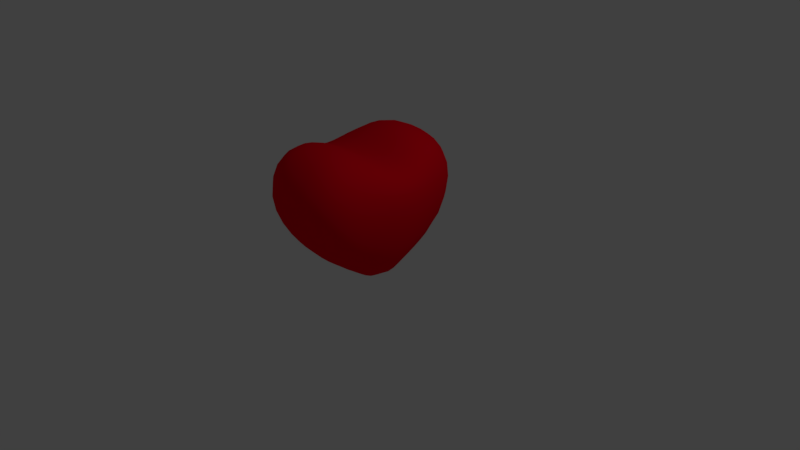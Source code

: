 # Source: heart.blend  (saved by Blender 2.78.0; exported with 4.5.12 LTS)
import bpy
from mathutils import Matrix  # noqa: F401  (used for matrix-valued properties, if any)

bpy.ops.wm.read_factory_settings(use_empty=True)
scene = bpy.context.scene
scene.name = 'Scene'

# ---- collections
col_collection_1 = bpy.data.collections.new('Collection 1'); scene.collection.children.link(col_collection_1)

# ---- materials (node trees are filled in below, after node groups)
mat_material_001 = bpy.data.materials.new('Material.001')
mat_material_001.alpha_threshold = 0.0
mat_material_001.use_transparent_shadow = False
mat_material_001.diffuse_color = (0.9331, 0.0, 0.01291, 1.0)
mat_material_001.roughness = 0.5

# ---- material node trees

# ---- world
world_world = bpy.data.worlds.new('World'); scene.world = world_world
world_world.color = (0.05088, 0.05088, 0.05088)
world_world.use_sun_shadow = False
world_world.sun_shadow_jitter_overblur = 0.0
world_world.cycles.sampling_method = 'MANUAL'

# ---- cameras
cam_camera = bpy.data.cameras.new('Camera')
cam_camera.clip_end = 100.0
cam_camera.lens = 35.0
cam_camera.sensor_width = 32.0
cam_camera.sensor_height = 18.0
cam_camera.ortho_scale = 7.314
cam_camera.dof.focus_distance = 0.0
cam_camera.dof.aperture_fstop = 128.0

# ---- lights
light_lamp = bpy.data.lights.new('Lamp', 'POINT')
light_lamp.transmission_factor = 0.0
light_lamp.cutoff_distance = 30.0
light_lamp.energy = 100.0
light_lamp.shadow_buffer_clip_start = 1.001
light_lamp.shadow_soft_size = 0.1
light_lamp.shadow_maximum_resolution = 0.006
light_lamp.use_absolute_resolution = True

# ---- meshes
me_cube_002 = bpy.data.meshes.new('Cube.002')
me_cube_002.from_pydata([(-1.0, -0.6541, -1.0), (-0.9538, -0.7462, 1.033), (-1.0, 0.6623, -1.0), (-0.9765, 0.753, 1.041), (1.0, -0.6541, -1.0), (0.9538, -0.7462, 1.033), (1.0, 0.6623, -1.0), (0.9765, 0.753, 1.041), (-1.014, -1.181, 0.1494), (-1.012, 1.188, 0.1482), (1.012, 1.188, 0.1482), (1.014, -1.181, 0.1494), (-1.0, 0.3332, -1.396), (-1.0, 0.0138, -1.849), (-1.0, -0.3056, -1.396), (-0.9735, -0.3019, 0.9872), (-1.199, 0.01361, 0.5621), (-0.9755, 0.3324, 0.9896), (1.0, -0.3056, -1.396), (1.0, 0.0138, -1.849), (1.0, 0.3332, -1.396), (0.9755, 0.3324, 0.9896), (1.199, 0.01361, 0.5621), (0.9735, -0.3019, 0.9872), (1.542, 0.4762, 0.2231), (1.703, 0.01488, 0.3337), (1.559, -0.417, 0.2256), (-1.559, -0.417, 0.2256), (-1.703, 0.01488, 0.3337), (-1.542, 0.4762, 0.2231)], [], [(29, 17, 3, 9), (9, 3, 7, 10), (26, 23, 5, 11), (11, 5, 1, 8), (14, 18, 4, 0), (23, 15, 1, 5), (4, 11, 8, 0), (18, 26, 11, 4), (2, 9, 10, 6), (12, 29, 9, 2), (0, 8, 27, 14), (14, 27, 28, 13), (13, 28, 29, 12), (6, 10, 24, 20), (20, 24, 25, 19), (19, 25, 26, 18), (7, 3, 17, 21), (21, 17, 16, 22), (22, 16, 15, 23), (2, 6, 20, 12), (12, 20, 19, 13), (13, 19, 18, 14), (10, 7, 21, 24), (24, 21, 22, 25), (25, 22, 23, 26), (8, 1, 15, 27), (27, 15, 16, 28), (28, 16, 17, 29)])
me_cube_002.polygons.foreach_set('use_smooth', [True] * 28)
me_cube_002.materials.append(mat_material_001)
me_cube_002.use_remesh_preserve_volume = False
me_cube_002.use_remesh_preserve_attributes = False
me_cube_002.use_mirror_vertex_groups = False
me_cube_002.update()

# ---- objects
ob_cube = bpy.data.objects.new('Cube', me_cube_002)
ob_lamp = bpy.data.objects.new('Lamp', light_lamp)
ob_camera = bpy.data.objects.new('Camera', cam_camera)

# ---- transforms, parenting, visibility, modifiers, constraints
ob_cube.location = (0.01805, -0.1222, 0.9629)
ob_cube.scale = (0.5841, 1.121, 0.723)
ob_cube.lineart.crease_threshold = 0.0
_m = ob_cube.modifiers.new('Subsurf', 'SUBSURF')
_m.uv_smooth = 'PRESERVE_CORNERS'
_m.quality = 2
_m.levels = 3
_m.show_only_control_edges = False
ob_lamp.location = (4.076, 1.005, 5.904)
ob_lamp.rotation_euler = (0.6503, 0.05522, 1.866)
ob_lamp.lock_rotations_4d = False
ob_lamp.empty_display_type = 'ARROWS'
ob_lamp.color = (0.0, 0.0, 0.0, 0.0)
ob_lamp.lineart.crease_threshold = 0.0
ob_camera.location = (7.481, -6.508, 5.344)
ob_camera.rotation_euler = (1.109, 0.0, 0.8149)
ob_camera.lock_rotations_4d = False
ob_camera.empty_display_type = 'ARROWS'
ob_camera.color = (0.0, 0.0, 0.0, 0.0)
ob_camera.display_type = 'WIRE'
ob_camera.lineart.crease_threshold = 0.0

# ---- collection membership
col_collection_1.objects.link(ob_cube)
col_collection_1.objects.link(ob_lamp)
col_collection_1.objects.link(ob_camera)

# ---- scene / render settings (as saved in the file)
scene.camera = ob_camera
scene.frame_start = 1; scene.frame_end = 250; scene.frame_set(1)
scene.render.engine = 'BLENDER_EEVEE_NEXT'
scene.render.resolution_percentage = 50
scene.render.dither_intensity = 0.0
scene.cycles.use_denoising = False
scene.cycles.samples = 128
scene.cycles.sampling_pattern = 'TABULATED_SOBOL'
scene.cycles.light_sampling_threshold = 0.0
scene.cycles.use_adaptive_sampling = False
scene.cycles.use_light_tree = False
scene.cycles.blur_glossy = 0.0
scene.cycles.sample_clamp_indirect = 0.0
scene.view_settings.view_transform = 'Standard'
bpy.context.view_layer.update()
